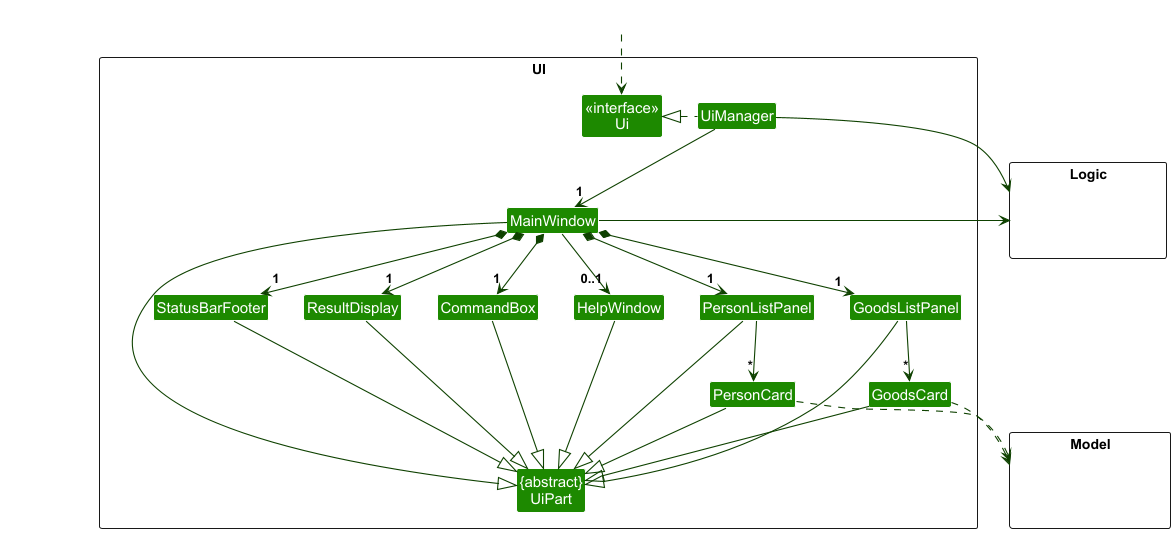

The diagram above was rendered by PlantUML. Its source (embedded in the PNG):
@startuml
!include style.puml
skinparam arrowThickness 1.1
skinparam arrowColor UI_COLOR_T4
skinparam classBackgroundColor UI_COLOR

package UI <<Rectangle>>{
Class "<<interface>>\nUi" as Ui
Class "{abstract}\nUiPart" as UiPart
Class UiManager
Class MainWindow
Class HelpWindow
Class ResultDisplay
Class PersonListPanel
Class PersonCard
Class GoodsListPanel
Class GoodsCard
Class StatusBarFooter
Class CommandBox
}

package Model <<Rectangle>> {
Class HiddenModel #FFFFFF
}

package Logic <<Rectangle>> {
Class HiddenLogic #FFFFFF
}

Class HiddenOutside #FFFFFF
HiddenOutside ..> Ui

UiManager .left.|> Ui
UiManager -down-> "1" MainWindow
MainWindow *-down->  "1" CommandBox
MainWindow *-down-> "1" ResultDisplay
MainWindow *-down-> "1" PersonListPanel
MainWindow *-down-> "1" GoodsListPanel
MainWindow *-down-> "1" StatusBarFooter
MainWindow --> "0..1" HelpWindow

PersonListPanel -down-> "*" PersonCard
GoodsListPanel -down-> "*" GoodsCard

MainWindow -left-|> UiPart

ResultDisplay --|> UiPart
CommandBox --|> UiPart
PersonListPanel --|> UiPart
PersonCard --|> UiPart
GoodsListPanel --|> UiPart
GoodsCard --|> UiPart
StatusBarFooter --|> UiPart
HelpWindow --|> UiPart

PersonCard ..> Model
GoodsCard ..> Model
UiManager -right-> Logic
MainWindow -left-> Logic

PersonListPanel -[hidden]left- HelpWindow
HelpWindow -[hidden]left- CommandBox
CommandBox -[hidden]left- ResultDisplay
ResultDisplay -[hidden]left- StatusBarFooter

MainWindow -[hidden]-|> UiPart
@enduml